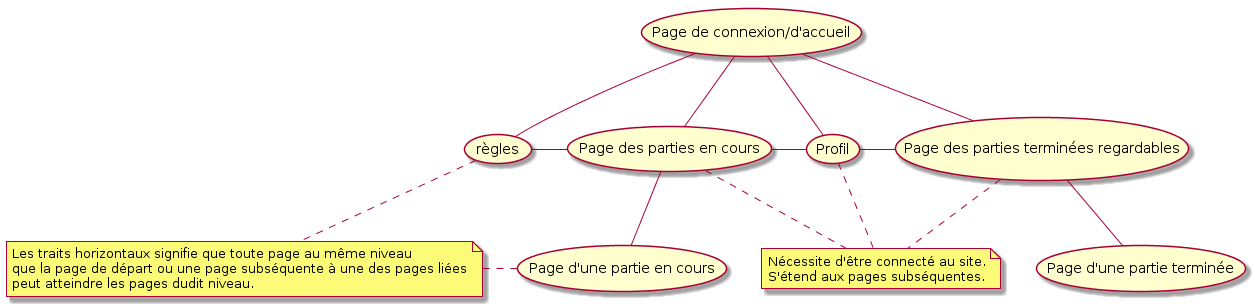

The diagram above was rendered by PlantUML. Its source (embedded in the PNG):
@startuml
(Page de connexion/d'accueil) -down- (règles)
(Page de connexion/d'accueil) -down- (Page des parties en cours)
(Page de connexion/d'accueil) -down- (Page des parties terminées regardables)
(Page de connexion/d'accueil) -down- (Profil)
(Page des parties en cours) -down- (Page d'une partie en cours)
(Page des parties terminées regardables) -down- (Page d'une partie terminée)
(règles) -right- (Page des parties en cours)
(Page des parties en cours) -right- (Profil)
(Page des parties terminées regardables) -left- (Profil)

note "Nécessite d'être connecté au site.\nS'étend aux pages subséquentes." as Note
(Page des parties en cours) .. Note
(Page des parties terminées regardables) .. Note
(Profil) .. Note

note "Les traits horizontaux signifie que toute page au même niveau\nque la page de départ ou une page subséquente à une des pages liées\npeut atteindre les pages dudit niveau." as Note2
(règles) .. Note2
(Page d'une partie en cours) .left. Note2
@enduml